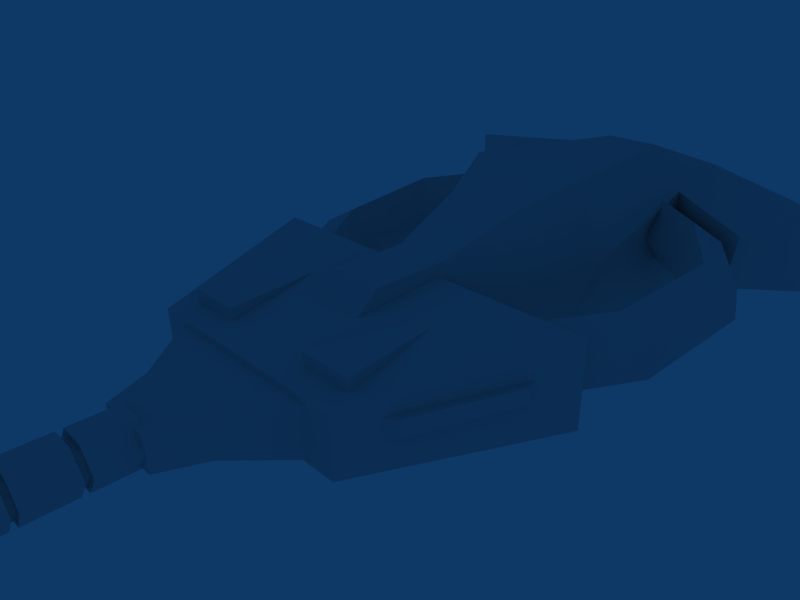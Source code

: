 # Source: pbw.blend  (saved by Blender 2.42.0; exported with 4.5.12 LTS)
import bpy
from mathutils import Matrix  # noqa: F401  (used for matrix-valued properties, if any)

bpy.ops.wm.read_factory_settings(use_empty=True)
scene = bpy.context.scene
scene.name = 'Scene'

# ---- collections
col_collection_1 = bpy.data.collections.new('Collection 1'); scene.collection.children.link(col_collection_1)

# ---- node groups
ng_auto_smooth = bpy.data.node_groups.new('Auto Smooth', 'GeometryNodeTree')
_s = ng_auto_smooth.interface.new_socket(name='Geometry', in_out='OUTPUT', socket_type='NodeSocketGeometry')
_s = ng_auto_smooth.interface.new_socket(name='Geometry', in_out='INPUT', socket_type='NodeSocketGeometry')
_s = ng_auto_smooth.interface.new_socket(name='Angle', in_out='INPUT', socket_type='NodeSocketFloat')
_s.subtype = 'ANGLE'
_s.min_value = 0.0
_s.max_value = 3.142
ng_auto_smooth.is_modifier = True
_N = ng_auto_smooth.nodes; _L = ng_auto_smooth.links
n0 = _N.new('NodeGroupOutput'); n0.name = 'Group Output'; n0.location = (480, -100)
n1 = _N.new('NodeGroupInput'); n1.name = 'Group Input'; n1.location = (-420, -300)
n2 = _N.new('NodeGroupInput'); n2.name = 'Group Input.001'; n2.location = (-60, -100)
n3 = _N.new('GeometryNodeSetShadeSmooth'); n3.name = 'Set Shade Smooth'; n3.location = (120, -100)
n3.domain = 'EDGE'
n4 = _N.new('GeometryNodeSetShadeSmooth'); n4.name = 'Set Shade Smooth.001'; n4.location = (300, -100)
n5 = _N.new('GeometryNodeInputMeshEdgeAngle'); n5.name = 'Edge Angle'; n5.location = (-420, -220)
n6 = _N.new('GeometryNodeInputEdgeSmooth'); n6.name = 'Is Edge Smooth'; n6.location = (-60, -160)
n7 = _N.new('GeometryNodeInputShadeSmooth'); n7.name = 'Is Face Smooth'; n7.location = (-240, -340)
n8 = _N.new('FunctionNodeBooleanMath'); n8.name = 'Boolean Math'; n8.location = (-60, -220)
n9 = _N.new('FunctionNodeCompare'); n9.name = 'Compare'; n9.location = (-240, -180)
n9.operation = 'LESS_EQUAL'
_L.new(n5.outputs[0], n9.inputs[0])
_L.new(n4.outputs[0], n0.inputs[0])
_L.new(n1.outputs[1], n9.inputs[1])
_L.new(n9.outputs[0], n8.inputs[0])
_L.new(n7.outputs[0], n8.inputs[1])
_L.new(n2.outputs[0], n3.inputs[0])
_L.new(n6.outputs[0], n3.inputs[1])
_L.new(n3.outputs[0], n4.inputs[0])
_L.new(n8.outputs[0], n3.inputs[2])
n0.is_active_output = True

# ---- world
world_world = bpy.data.worlds.new('World'); scene.world = world_world
world_world.color = (0.05656, 0.2208, 0.4)
world_world.use_sun_shadow = False
world_world.sun_shadow_jitter_overblur = 0.0
world_world.cycles.sampling_method = 'MANUAL'
world_world.cycles.sample_map_resolution = 256

# ---- cameras
cam_camera = bpy.data.cameras.new('Camera')
cam_camera.passepartout_alpha = 0.2
cam_camera.clip_end = 100.0
cam_camera.lens = 35.0
cam_camera.ortho_scale = 7.314
cam_camera.show_passepartout = False
cam_camera.show_safe_areas = True
cam_camera.dof.focus_distance = 0.0
cam_camera.dof.aperture_fstop = 128.0

# ---- meshes
me_plane = bpy.data.meshes.new('Plane')
me_plane.from_pydata([(1.101, -0.3674, -0.2386), (0.6582, -1.503, -0.1586), (0.6582, -1.503, 0.1828), (1.101, -0.3674, 0.2629), (0.0, -1.503, -0.1586), (0.0, -0.3674, -0.2386), (0.0, -0.3674, 0.2629), (0.0, -1.503, 0.1828), (0.9254, 1.322, 0.01052), (1.267, 0.8186, -0.01506), (1.231, -0.004256, -0.05406), (0.849, -0.6051, -0.08458), (0.3456, 1.695, 0.03229), (0.7219, 1.078, 0.07896), (0.9947, 0.6574, 0.05757), (0.931, 0.03791, 0.02601), (0.2587, 1.401, 0.09526), (0.5863, -0.4576, 0.0008323), (0.3251, 1.686, 0.2065), (0.8285, -0.614, 0.08964), (1.21, -0.01311, 0.1202), (1.247, 0.8095, 0.165), (0.9049, 1.313, 0.1905), (0.7619, 1.216, 0.2993), (1.069, 0.7535, 0.2758), (1.019, 0.03278, 0.231), (0.6559, -0.5154, 0.2031), (0.2404, 1.564, 0.3088), (0.7517, 1.237, -0.1249), (1.059, 0.775, -0.1483), (1.009, 0.05348, -0.1764), (0.6457, -0.4947, -0.2043), (0.2301, 1.585, -0.09863), (0.1662, -0.3229, 0.3418), (0.1662, -0.4012, 0.1859), (0.1662, -0.9764, 0.1859), (0.1662, -0.7904, 0.3418), (0.0, -0.3229, 0.3418), (0.0, -0.9764, 0.1859), (0.0, -0.7904, 0.3418), (0.0, 0.165, 0.5085), (0.3287, -0.397, -0.2197), (0.2425, 0.165, 0.5085), (0.3899, 0.5721, 0.6384), (0.4762, 0.4552, -0.1661), (0.0, 0.5721, 0.6384), (0.6034, -1.352, 0.1676), (0.2886, -1.352, 0.1676), (0.6034, -1.352, 0.2647), (0.2886, -1.352, 0.2647), (0.446, -0.4768, 0.2228), (0.8029, -1.253, 0.01318), (1.026, -0.6679, 0.01318), (1.026, -0.6679, 0.1049), (0.8029, -1.253, 0.1049), (0.6601, -1.333, 0.01318), (0.9773, -0.5017, 0.01318), (0.9773, -0.5017, 0.1049), (0.6601, -1.333, 0.1049), (0.3995, 0.03063, 0.1712), (0.5469, 0.562, 0.1712), (0.1713, 1.705, 0.5714), (0.0, 1.705, 0.5714), (0.0, 2.144, 0.2911), (0.4162, 2.144, 0.389), (0.4046, 1.69, 0.2979), (0.4162, 1.717, -0.1176), (0.4162, 2.182, -0.1279), (0.0, 2.182, -0.1279), (0.4186, 1.909, -0.3759), (0.0, 1.923, -0.3759), (0.5264, 0.4991, -0.3759), (0.0, 0.4991, -0.3759), (0.379, -0.397, -0.3759), (0.0, -0.397, -0.3759), (0.4586, 1.684, -0.3759), (0.0, 1.686, -0.3759), (0.5409, -1.286, -0.285), (0.0, -1.286, -0.285), (0.4841, -1.286, -0.1628), (0.0, -1.286, -0.1628), (1.278, 1.662, 0.3889), (1.309, 1.686, -0.1279), (0.9462, 1.36, -0.1175), (0.9876, 1.36, 0.2347), (0.0, -1.829, 0.1141), (0.0, -1.829, -0.0898), (0.2651, -1.829, 0.1141), (0.2651, -1.829, -0.0898), (0.5633, -1.422, -0.1364), (0.5633, -1.422, 0.1607), (0.0, -1.422, -0.1364), (0.0, -1.422, 0.1607), (0.1669, -2.073, 0.1085), (0.1669, -2.073, -0.08423), (0.0, -2.073, -0.08423), (0.0, -2.073, 0.1085), (0.06568, -3.326, -0.07734), (0.0, -3.326, -0.07734), (0.06568, -3.326, 0.1034), (0.0, -3.326, 0.1034), (0.0, -2.001, 0.1034), (0.0, -2.001, -0.07734), (0.06568, -2.001, -0.07734), (0.06568, -2.001, 0.1034), (0.1321, -3.326, 0.01301), (0.1321, -2.001, 0.01301), (0.0, -2.039, 0.01301), (0.0, -2.288, 0.01301), (0.07333, -2.288, -0.1111), (0.0, -2.288, -0.1111), (0.07333, -2.288, 0.1371), (0.0, -2.288, 0.1371), (0.0, -2.039, 0.1371), (0.0, -2.039, -0.1111), (0.07333, -2.039, -0.1111), (0.07333, -2.039, 0.1371), (0.1645, -2.288, 0.01301), (0.1645, -2.039, 0.01301), (0.1645, -2.324, 0.01301), (0.1645, -2.573, 0.01301), (0.07333, -2.324, 0.1371), (0.07333, -2.324, -0.1111), (0.0, -2.324, -0.1111), (0.0, -2.324, 0.1371), (0.0, -2.573, 0.1371), (0.07333, -2.573, 0.1371), (0.0, -2.573, -0.1111), (0.07333, -2.573, -0.1111), (0.0, -2.573, 0.01301), (0.0, -2.324, 0.01301), (0.0, -2.605, 0.01301), (0.0, -2.854, 0.01301), (0.07333, -2.854, -0.1111), (0.0, -2.854, -0.1111), (0.07333, -2.854, 0.1371), (0.0, -2.854, 0.1371), (0.0, -2.605, 0.1371), (0.0, -2.605, -0.1111), (0.07333, -2.605, -0.1111), (0.07333, -2.605, 0.1371), (0.1645, -2.854, 0.01301), (0.1645, -2.605, 0.01301)], [(107, 108), (129, 130), (131, 132)], [(0, 3, 2, 1), (0, 1, 4, 5), (3, 0, 5, 6), (1, 2, 7, 4), (2, 3, 6, 7), (12, 18, 22, 8), (10, 20, 19, 11), (9, 21, 20, 10), (8, 22, 21, 9), (13, 14, 24, 23), (23, 24, 21, 22), (14, 15, 25, 24), (24, 25, 20, 21), (15, 17, 26, 25), (25, 26, 19, 20), (16, 13, 23, 27), (27, 23, 22, 18), (8, 9, 29, 28), (28, 29, 14, 13), (9, 10, 30, 29), (29, 30, 15, 14), (10, 11, 31, 30), (30, 31, 17, 15), (12, 8, 28, 32), (32, 28, 13, 16), (33, 36, 35, 34), (38, 35, 36, 39), (39, 36, 33, 37), (37, 33, 42, 40), (40, 42, 43, 45), (50, 49, 48), (50, 48, 46), (46, 48, 49, 47), (47, 49, 50), (55, 51, 54, 58), (56, 52, 51, 55), (57, 53, 52, 56), (58, 54, 53, 57), (54, 51, 52, 53), (59, 33, 34), (41, 59, 34), (59, 42, 33), (42, 59, 60, 43), (59, 41, 44, 60), (43, 60, 65, 61), (45, 43, 61, 62), (62, 61, 64, 63), (61, 65, 64), (63, 64, 67, 68), (68, 67, 69, 70), (44, 41, 73, 71), (73, 74, 72, 71), (71, 72, 76, 75), (75, 76, 70, 69), (74, 73, 77, 78), (73, 41, 79, 77), (79, 80, 78, 77), (67, 64, 81, 82), (66, 67, 82, 83), (65, 66, 83, 84), (64, 65, 84, 81), (87, 88, 89, 90), (88, 86, 91, 89), (85, 87, 90, 92), (88, 87, 93, 94), (86, 88, 94, 95), (87, 85, 96, 93), (102, 103, 97, 98), (104, 101, 100, 99), (93, 96, 95, 94), (103, 106, 105, 97), (106, 104, 99, 105), (97, 99, 100, 98), (97, 105, 99), (115, 114, 107, 118), (113, 116, 118, 107), (111, 112, 108, 117), (110, 109, 117, 108), (114, 115, 109, 110), (116, 113, 112, 111), (115, 118, 117, 109), (118, 116, 111, 117), (44, 66, 65, 60), (44, 71, 75, 66), (66, 75, 69, 67), (81, 84, 83, 82), (119, 121, 126, 120), (122, 119, 120, 128), (121, 124, 125, 126), (123, 122, 128, 127), (127, 128, 120, 129), (126, 125, 129, 120), (124, 121, 119, 130), (122, 123, 130, 119), (139, 138, 131, 142), (137, 140, 142, 131), (135, 136, 132, 141), (134, 133, 141, 132), (138, 139, 133, 134), (140, 137, 136, 135), (139, 142, 141, 133), (142, 140, 135, 141)])
me_plane.polygons.foreach_set('use_smooth', [True] * 102)
_uv = me_plane.uv_layers.new(name='UVMap')
_uv.uv.foreach_set('vector', [0.7112, 0.2345, 0.7916, 0.2721, 0.87, 0.07084, 0.8153, 0.04526, 0.8031, 0.007076, 0.756, 0.1278, 0.6859, 0.1278, 0.6859, 0.007076, 0.7916, 0.2721, 0.7916, 0.361, 0.9867, 0.361, 0.9867, 0.2721, 0.87, 0.01032, 0.87, 0.07084, 0.9867, 0.07084, 0.9867, 0.01032, 0.87, 0.07084, 0.7916, 0.2721, 0.9867, 0.2721, 0.9867, 0.07084, 0.6539, 0.9751, 0.612, 0.9774, 0.6182, 0.8254, 0.6571, 0.8225, 0.6516, 0.5415, 0.6154, 0.5404, 0.6097, 0.3922, 0.65, 0.3932, 0.6566, 0.7024, 0.6195, 0.7041, 0.6154, 0.5404, 0.6516, 0.5415, 0.6571, 0.8225, 0.6182, 0.8254, 0.6195, 0.7041, 0.6566, 0.7024, 0.516, 0.8146, 0.5174, 0.687, 0.5717, 0.7053, 0.5752, 0.8328, 0.5752, 0.8328, 0.5717, 0.7053, 0.6195, 0.7041, 0.6182, 0.8254, 0.5174, 0.687, 0.5187, 0.5331, 0.5687, 0.5396, 0.5717, 0.7053, 0.5717, 0.7053, 0.5687, 0.5396, 0.6154, 0.5404, 0.6195, 0.7041, 0.5187, 0.5331, 0.5143, 0.396, 0.5609, 0.3938, 0.5687, 0.5396, 0.5687, 0.5396, 0.5609, 0.3938, 0.6097, 0.3922, 0.6154, 0.5404, 0.5152, 0.9498, 0.516, 0.8146, 0.5752, 0.8328, 0.5707, 0.9768, 0.5707, 0.9768, 0.5752, 0.8328, 0.6182, 0.8254, 0.612, 0.9774, 0.6571, 0.8225, 0.6566, 0.7024, 0.7135, 0.7039, 0.7071, 0.8368, 0.4568, 0.8339, 0.4625, 0.7056, 0.5174, 0.687, 0.516, 0.8146, 0.6566, 0.7024, 0.6516, 0.5415, 0.7058, 0.5364, 0.7135, 0.7039, 0.4625, 0.7056, 0.4704, 0.5395, 0.5187, 0.5331, 0.5174, 0.687, 0.6516, 0.5415, 0.65, 0.3932, 0.7084, 0.3886, 0.7058, 0.5364, 0.4704, 0.5395, 0.4688, 0.3958, 0.5143, 0.396, 0.5187, 0.5331, 0.6539, 0.9751, 0.6571, 0.8225, 0.7071, 0.8368, 0.7015, 0.9838, 0.4603, 0.9781, 0.4568, 0.8339, 0.516, 0.8146, 0.5152, 0.9498, 0.1426, 0.2184, 0.1269, 0.09636, 0.157, 0.04433, 0.1815, 0.1846, 0.09025, 0.05088, 0.1232, 0.04832, 0.1269, 0.09636, 0.09025, 0.09933, 0.09025, 0.09933, 0.1269, 0.09636, 0.1426, 0.2184, 0.09025, 0.2212, 0.09025, 0.2212, 0.1426, 0.2184, 0.1517, 0.3598, 0.09025, 0.3483, 0.09025, 0.3483, 0.1517, 0.3598, 0.1697, 0.4626, 0.09025, 0.4543, 0.4147, 0.3073, 0.5984, 0.2742, 0.5984, 0.3404, 0.4147, 0.3073, 0.5984, 0.3404, 0.5924, 0.364, 0.6188, 0.3404, 0.5984, 0.3404, 0.5984, 0.2742, 0.6188, 0.2742, 0.5926, 0.2505, 0.5984, 0.2742, 0.4147, 0.3073, 0.7405, 0.4248, 0.786, 0.4248, 0.786, 0.4503, 0.7405, 0.4503, 0.9743, 0.3989, 0.9404, 0.4248, 0.786, 0.4248, 0.7551, 0.3989, 0.9886, 0.4503, 0.9404, 0.4503, 0.9404, 0.4248, 0.9886, 0.4248, 0.7551, 0.4762, 0.786, 0.4503, 0.9404, 0.4503, 0.9743, 0.4762, 0.786, 0.4503, 0.786, 0.4248, 0.9404, 0.4248, 0.9404, 0.4503, 0.2385, 0.3108, 0.1426, 0.2184, 0.1815, 0.1846, 0.3091, 0.1617, 0.2385, 0.3108, 0.1815, 0.1846, 0.2385, 0.3108, 0.1517, 0.3598, 0.1426, 0.2184, 0.1517, 0.3598, 0.2385, 0.3108, 0.2744, 0.4464, 0.1697, 0.4626, 0.2385, 0.3108, 0.3091, 0.1617, 0.3589, 0.4045, 0.2744, 0.4464, 0.1697, 0.4626, 0.2744, 0.4464, 0.2523, 0.7475, 0.1327, 0.7394, 0.09025, 0.4543, 0.1697, 0.4626, 0.1327, 0.7394, 0.09025, 0.7495, 0.09025, 0.7495, 0.1327, 0.7394, 0.2026, 0.8673, 0.09025, 0.8639, 0.1327, 0.7394, 0.2523, 0.7475, 0.2026, 0.8673, 0.4389, 0.886, 0.3795, 0.886, 0.381, 0.8242, 0.4404, 0.8242, 0.08312, 0.9939, 0.01162, 0.9282, 0.0695, 0.8644, 0.1398, 0.9323, 0.02054, 0.5252, 0.03305, 0.3264, 0.0695, 0.3264, 0.0695, 0.5355, 0.4123, 0.4895, 0.3652, 0.4895, 0.3652, 0.6011, 0.4307, 0.6011, 0.4307, 0.6011, 0.3652, 0.6011, 0.3652, 0.7488, 0.4222, 0.7485, 0.4222, 0.7485, 0.3652, 0.7488, 0.3652, 0.7783, 0.4172, 0.7765, 0.3652, 0.4895, 0.4123, 0.4895, 0.4325, 0.3789, 0.3652, 0.3789, 0.0695, 0.3264, 0.03305, 0.3264, 0.01978, 0.1191, 0.04828, 0.1191, 0.01978, 0.1191, 0.01978, 0.1191, 0.04828, 0.1191, 0.04828, 0.1191, 0.381, 0.8242, 0.3795, 0.886, 0.2383, 0.886, 0.2347, 0.8242, 0.3486, 0.7659, 0.381, 0.8242, 0.2347, 0.8242, 0.2574, 0.7581, 0.3493, 0.945, 0.3464, 1.005, 0.2551, 0.9989, 0.253, 0.9482, 0.3795, 0.886, 0.3493, 0.945, 0.253, 0.9482, 0.2383, 0.886, 0.4914, 0.1103, 0.5307, 0.1783, 0.3871, 0.2975, 0.3259, 0.2106, 0.2427, 0.09108, 0.1905, 0.0918, 0.1894, 0.01117, 0.3003, 0.009648, 0.4912, 0.005042, 0.4914, 0.1103, 0.3259, 0.2106, 0.3374, 0.005042, 0.5307, 0.1783, 0.4914, 0.1103, 0.5836, 0.06815, 0.6165, 0.1316, 0.1905, 0.0918, 0.2427, 0.09108, 0.224, 0.1395, 0.1911, 0.1399, 0.4914, 0.1103, 0.4912, 0.005042, 0.5836, 0.005042, 0.5836, 0.06815, 0.9826, 0.9947, 0.9189, 0.9947, 0.9191, 0.5075, 0.9828, 0.5075, 0.7913, 0.9947, 0.7276, 0.9947, 0.7278, 0.5075, 0.7914, 0.5075, 0.5836, 0.06815, 0.5836, 0.005042, 0.6565, 0.005042, 0.6565, 0.06815, 0.9189, 0.9947, 0.8551, 0.9947, 0.8553, 0.5075, 0.9191, 0.5075, 0.8551, 0.9947, 0.7913, 0.9947, 0.7914, 0.5075, 0.8553, 0.5075, 0.6955, 0.2634, 0.6955, 0.3625, 0.6595, 0.3625, 0.6595, 0.2634, 0.6955, 0.2634, 0.7319, 0.3129, 0.6955, 0.3625, 0.3673, 0.0, 0.6627, 3.002e-08, 0.6627, 0.5, 0.0, 0.5, 0.6627, 1.0, 0.3673, 1.0, 0.0, 0.5, 0.6627, 0.5, 0.2954, 1.0, 0.0, 1.0, 6.305e-08, 0.5, 0.6627, 0.5, 0.0, 3.002e-08, 0.2954, 0.0, 0.6627, 0.5, 6.305e-08, 0.5, 0.6572, 0.1003, 0.6572, 0.1505, 0.4867, 0.1505, 0.4867, 0.1003, 0.6572, 0.3612, 0.6572, 0.4114, 0.4867, 0.4114, 0.4867, 0.3612, 0.6572, 0.1505, 0.6572, 0.2558, 0.4867, 0.2558, 0.4867, 0.1505, 0.6572, 0.2558, 0.6572, 0.3612, 0.4867, 0.3612, 0.4867, 0.2558, 0.3589, 0.4045, 0.3447, 0.757, 0.2523, 0.7475, 0.2744, 0.4464, 0.02054, 0.5252, 0.0695, 0.5355, 0.0695, 0.8119, 0.009231, 0.8196, 0.009231, 0.8196, 0.0695, 0.8119, 0.0695, 0.8644, 0.01162, 0.9282, 0.2383, 0.886, 0.253, 0.9482, 0.2133, 0.9798, 0.1736, 0.9223, 0.6572, 0.2558, 0.6572, 0.3612, 0.4867, 0.3612, 0.4867, 0.2558, 0.6572, 0.1505, 0.6572, 0.2558, 0.4867, 0.2558, 0.4867, 0.1505, 0.6572, 0.3612, 0.6572, 0.4114, 0.4867, 0.4114, 0.4867, 0.3612, 0.6572, 0.1003, 0.6572, 0.1505, 0.4867, 0.1505, 0.4867, 0.1003, 5.502e-08, 0.0, 0.2954, 0.0, 0.6627, 0.5, 0.0, 0.5, 0.2954, 1.0, 1.113e-09, 1.0, 0.0, 0.5, 0.6627, 0.5, 0.828, 0.8394, 0.58, 1.0, 0.0, 0.7799, 0.5563, 0.4197, 0.03664, 0.1605, 0.2846, 0.0, 0.5563, 0.4197, 0.0, 0.7799, 0.3673, 0.0, 0.6627, 3.002e-08, 0.6627, 0.5, 0.0, 0.5, 0.6627, 1.0, 0.3673, 1.0, 0.0, 0.5, 0.6627, 0.5, 0.2954, 1.0, 0.0, 1.0, 6.305e-08, 0.5, 0.6627, 0.5, 0.0, 3.002e-08, 0.2954, 0.0, 0.6627, 0.5, 6.305e-08, 0.5, 0.6572, 0.1003, 0.6572, 0.1505, 0.4867, 0.1505, 0.4867, 0.1003, 0.6572, 0.3612, 0.6572, 0.4114, 0.4867, 0.4114, 0.4867, 0.3612, 0.6572, 0.1505, 0.6572, 0.2558, 0.4867, 0.2558, 0.4867, 0.1505, 0.6572, 0.2558, 0.6572, 0.3612, 0.4867, 0.3612, 0.4867, 0.2558])
_ca = me_plane.color_attributes.new('Col', 'BYTE_COLOR', 'CORNER')
_ca.data.foreach_set('color', [1.0, 1.0, 1.0, 1.0, 1.0, 1.0, 1.0, 1.0, 1.0, 1.0, 1.0, 1.0, 1.0, 1.0, 1.0, 1.0, 1.0, 1.0, 1.0, 1.0, 1.0, 1.0, 1.0, 1.0, 1.0, 1.0, 1.0, 1.0, 1.0, 1.0, 1.0, 1.0, 1.0, 1.0, 1.0, 1.0, 1.0, 1.0, 1.0, 1.0, 1.0, 1.0, 1.0, 1.0, 1.0, 1.0, 1.0, 1.0, 1.0, 1.0, 1.0, 1.0, 1.0, 1.0, 1.0, 1.0, 1.0, 1.0, 1.0, 1.0, 1.0, 1.0, 1.0, 1.0, 1.0, 1.0, 1.0, 1.0, 1.0, 1.0, 1.0, 1.0, 1.0, 1.0, 1.0, 1.0, 1.0, 1.0, 1.0, 1.0, 1.0, 1.0, 1.0, 1.0, 1.0, 1.0, 1.0, 1.0, 1.0, 1.0, 1.0, 1.0, 1.0, 1.0, 1.0, 1.0, 1.0, 1.0, 1.0, 1.0, 1.0, 1.0, 1.0, 1.0, 1.0, 1.0, 1.0, 1.0, 1.0, 1.0, 1.0, 1.0, 1.0, 1.0, 1.0, 1.0, 1.0, 1.0, 1.0, 1.0, 1.0, 1.0, 1.0, 1.0, 1.0, 1.0, 1.0, 1.0, 1.0, 1.0, 1.0, 1.0, 1.0, 1.0, 1.0, 1.0, 1.0, 1.0, 1.0, 1.0, 1.0, 1.0, 1.0, 1.0, 1.0, 1.0, 1.0, 1.0, 1.0, 1.0, 1.0, 1.0, 1.0, 1.0, 1.0, 1.0, 1.0, 1.0, 1.0, 1.0, 1.0, 1.0, 1.0, 1.0, 1.0, 1.0, 1.0, 1.0, 1.0, 1.0, 1.0, 1.0, 1.0, 1.0, 1.0, 1.0, 1.0, 1.0, 1.0, 1.0, 1.0, 1.0, 1.0, 1.0, 1.0, 1.0, 1.0, 1.0, 1.0, 1.0, 1.0, 1.0, 1.0, 1.0, 1.0, 1.0, 1.0, 1.0, 1.0, 1.0, 1.0, 1.0, 1.0, 1.0, 1.0, 1.0, 1.0, 1.0, 1.0, 1.0, 1.0, 1.0, 1.0, 1.0, 1.0, 1.0, 1.0, 1.0, 1.0, 1.0, 1.0, 1.0, 1.0, 1.0, 1.0, 1.0, 1.0, 1.0, 1.0, 1.0, 1.0, 1.0, 1.0, 1.0, 1.0, 1.0, 1.0, 1.0, 1.0, 1.0, 1.0, 1.0, 1.0, 1.0, 1.0, 1.0, 1.0, 1.0, 1.0, 1.0, 1.0, 1.0, 1.0, 1.0, 1.0, 1.0, 1.0, 1.0, 1.0, 1.0, 1.0, 1.0, 1.0, 1.0, 1.0, 1.0, 1.0, 1.0, 1.0, 1.0, 1.0, 1.0, 1.0, 1.0, 1.0, 1.0, 1.0, 1.0, 1.0, 1.0, 1.0, 1.0, 1.0, 1.0, 1.0, 1.0, 1.0, 1.0, 1.0, 1.0, 1.0, 1.0, 1.0, 1.0, 1.0, 1.0, 1.0, 1.0, 1.0, 1.0, 1.0, 1.0, 1.0, 1.0, 1.0, 1.0, 1.0, 1.0, 1.0, 1.0, 1.0, 1.0, 1.0, 1.0, 1.0, 1.0, 1.0, 1.0, 1.0, 1.0, 1.0, 1.0, 1.0, 1.0, 1.0, 1.0, 1.0, 1.0, 1.0, 1.0, 1.0, 1.0, 1.0, 1.0, 1.0, 1.0, 1.0, 1.0, 1.0, 1.0, 1.0, 1.0, 1.0, 1.0, 1.0, 1.0, 1.0, 1.0, 1.0, 1.0, 1.0, 1.0, 1.0, 1.0, 1.0, 1.0, 1.0, 1.0, 1.0, 1.0, 1.0, 1.0, 1.0, 1.0, 1.0, 1.0, 1.0, 1.0, 1.0, 1.0, 1.0, 1.0, 1.0, 1.0, 1.0, 1.0, 1.0, 1.0, 1.0, 1.0, 1.0, 1.0, 1.0, 1.0, 1.0, 1.0, 1.0, 1.0, 1.0, 1.0, 1.0, 1.0, 1.0, 1.0, 1.0, 1.0, 1.0, 1.0, 1.0, 1.0, 1.0, 1.0, 1.0, 1.0, 1.0, 1.0, 1.0, 1.0, 1.0, 1.0, 1.0, 1.0, 1.0, 1.0, 1.0, 1.0, 1.0, 1.0, 1.0, 1.0, 1.0, 1.0, 1.0, 1.0, 1.0, 1.0, 1.0, 1.0, 1.0, 1.0, 1.0, 1.0, 1.0, 1.0, 1.0, 1.0, 1.0, 1.0, 1.0, 1.0, 1.0, 1.0, 1.0, 1.0, 1.0, 1.0, 1.0, 1.0, 1.0, 1.0, 1.0, 1.0, 1.0, 1.0, 1.0, 1.0, 1.0, 1.0, 1.0, 1.0, 1.0, 1.0, 1.0, 1.0, 1.0, 1.0, 1.0, 1.0, 1.0, 1.0, 1.0, 1.0, 1.0, 1.0, 1.0, 1.0, 1.0, 1.0, 1.0, 1.0, 1.0, 1.0, 1.0, 1.0, 1.0, 1.0, 1.0, 1.0, 1.0, 1.0, 1.0, 1.0, 1.0, 1.0, 1.0, 1.0, 1.0, 1.0, 1.0, 1.0, 1.0, 1.0, 1.0, 1.0, 1.0, 1.0, 1.0, 1.0, 1.0, 1.0, 1.0, 1.0, 1.0, 1.0, 1.0, 1.0, 1.0, 1.0, 1.0, 1.0, 1.0, 1.0, 1.0, 1.0, 1.0, 1.0, 1.0, 1.0, 1.0, 1.0, 1.0, 1.0, 1.0, 1.0, 1.0, 1.0, 1.0, 1.0, 1.0, 1.0, 1.0, 1.0, 1.0, 1.0, 1.0, 1.0, 1.0, 1.0, 1.0, 1.0, 1.0, 1.0, 1.0, 1.0, 1.0, 1.0, 1.0, 1.0, 1.0, 1.0, 1.0, 1.0, 1.0, 1.0, 1.0, 1.0, 1.0, 1.0, 1.0, 1.0, 1.0, 1.0, 1.0, 1.0, 1.0, 1.0, 1.0, 1.0, 1.0, 1.0, 1.0, 1.0, 1.0, 1.0, 1.0, 1.0, 1.0, 1.0, 1.0, 1.0, 1.0, 1.0, 1.0, 1.0, 1.0, 1.0, 1.0, 1.0, 1.0, 1.0, 1.0, 1.0, 1.0, 1.0, 1.0, 1.0, 1.0, 1.0, 1.0, 1.0, 1.0, 1.0, 1.0, 1.0, 1.0, 1.0, 1.0, 1.0, 1.0, 1.0, 1.0, 1.0, 1.0, 1.0, 1.0, 1.0, 1.0, 1.0, 1.0, 1.0, 1.0, 1.0, 1.0, 1.0, 1.0, 1.0, 1.0, 1.0, 1.0, 1.0, 1.0, 1.0, 1.0, 1.0, 1.0, 1.0, 1.0, 1.0, 1.0, 1.0, 1.0, 1.0, 1.0, 1.0, 1.0, 1.0, 1.0, 1.0, 1.0, 1.0, 1.0, 1.0, 1.0, 1.0, 1.0, 1.0, 1.0, 1.0, 1.0, 1.0, 1.0, 1.0, 1.0, 1.0, 1.0, 1.0, 1.0, 1.0, 1.0, 1.0, 1.0, 1.0, 1.0, 1.0, 1.0, 1.0, 1.0, 1.0, 1.0, 1.0, 1.0, 1.0, 1.0, 1.0, 1.0, 1.0, 1.0, 1.0, 1.0, 1.0, 1.0, 1.0, 1.0, 1.0, 1.0, 1.0, 1.0, 1.0, 1.0, 1.0, 1.0, 1.0, 1.0, 1.0, 1.0, 1.0, 1.0, 1.0, 1.0, 1.0, 1.0, 1.0, 1.0, 1.0, 1.0, 1.0, 1.0, 1.0, 1.0, 1.0, 1.0, 1.0, 1.0, 1.0, 1.0, 1.0, 1.0, 1.0, 1.0, 1.0, 1.0, 1.0, 1.0, 1.0, 1.0, 1.0, 1.0, 1.0, 1.0, 1.0, 1.0, 1.0, 1.0, 1.0, 1.0, 1.0, 1.0, 1.0, 1.0, 1.0, 1.0, 1.0, 1.0, 1.0, 1.0, 1.0, 1.0, 1.0, 1.0, 1.0, 1.0, 1.0, 1.0, 1.0, 1.0, 1.0, 1.0, 1.0, 1.0, 1.0, 1.0, 1.0, 1.0, 1.0, 1.0, 1.0, 1.0, 1.0, 1.0, 1.0, 1.0, 1.0, 1.0, 1.0, 1.0, 1.0, 1.0, 1.0, 1.0, 1.0, 1.0, 1.0, 1.0, 1.0, 1.0, 1.0, 1.0, 1.0, 1.0, 1.0, 1.0, 1.0, 1.0, 1.0, 1.0, 1.0, 1.0, 1.0, 1.0, 1.0, 1.0, 1.0, 1.0, 1.0, 1.0, 1.0, 1.0, 1.0, 1.0, 1.0, 1.0, 1.0, 1.0, 1.0, 1.0, 1.0, 1.0, 1.0, 1.0, 1.0, 1.0, 1.0, 1.0, 1.0, 1.0, 1.0, 1.0, 1.0, 1.0, 1.0, 1.0, 1.0, 1.0, 1.0, 1.0, 1.0, 1.0, 1.0, 1.0, 1.0, 1.0, 1.0, 1.0, 1.0, 1.0, 1.0, 1.0, 1.0, 1.0, 1.0, 1.0, 1.0, 1.0, 1.0, 1.0, 1.0, 1.0, 1.0, 1.0, 1.0, 1.0, 1.0, 1.0, 1.0, 1.0, 1.0, 1.0, 1.0, 1.0, 1.0, 1.0, 1.0, 1.0, 1.0, 1.0, 1.0, 1.0, 1.0, 1.0, 1.0, 1.0, 1.0, 1.0, 1.0, 1.0, 1.0, 1.0, 1.0, 1.0, 1.0, 1.0, 1.0, 1.0, 1.0, 1.0, 1.0, 1.0, 1.0, 1.0, 1.0, 1.0, 1.0, 1.0, 1.0, 1.0, 1.0, 1.0, 1.0, 1.0, 1.0, 1.0, 1.0, 1.0, 1.0, 1.0, 1.0, 1.0, 1.0, 1.0, 1.0, 1.0, 1.0, 1.0, 1.0, 1.0, 1.0, 1.0, 1.0, 1.0, 1.0, 1.0, 1.0, 1.0, 1.0, 1.0, 1.0, 1.0, 1.0, 1.0, 1.0, 1.0, 1.0, 1.0, 1.0, 1.0, 1.0, 1.0, 1.0, 1.0, 1.0, 1.0, 1.0, 1.0, 1.0, 1.0, 1.0, 1.0, 1.0, 1.0, 1.0, 1.0, 1.0, 1.0, 1.0, 1.0, 1.0, 1.0, 1.0, 1.0, 1.0, 1.0, 1.0, 1.0, 1.0, 1.0, 1.0, 1.0, 1.0, 1.0, 1.0, 1.0, 1.0, 1.0, 1.0, 1.0, 1.0, 1.0, 1.0, 1.0, 1.0, 1.0, 1.0, 1.0, 1.0, 1.0, 1.0, 1.0, 1.0, 1.0, 1.0, 1.0, 1.0, 1.0, 1.0, 1.0, 1.0, 1.0, 1.0, 1.0, 1.0, 1.0, 1.0, 1.0, 1.0, 1.0, 1.0, 1.0, 1.0, 1.0, 1.0, 1.0, 1.0, 1.0, 1.0, 1.0, 1.0, 1.0, 1.0, 1.0, 1.0, 1.0, 1.0, 1.0, 1.0, 1.0, 1.0, 1.0, 1.0, 1.0, 1.0, 1.0, 1.0, 1.0, 1.0, 1.0, 1.0, 1.0, 1.0, 1.0, 1.0, 1.0, 1.0, 1.0, 1.0, 1.0, 1.0, 1.0, 1.0, 1.0, 1.0, 1.0, 1.0, 1.0, 1.0, 1.0, 1.0, 1.0, 1.0, 1.0, 1.0, 1.0, 1.0, 1.0, 1.0, 1.0, 1.0, 1.0, 1.0, 1.0, 1.0, 1.0, 1.0, 1.0, 1.0, 1.0, 1.0, 1.0, 1.0, 1.0, 1.0, 1.0, 1.0, 1.0, 1.0, 1.0, 1.0, 1.0, 1.0, 1.0, 1.0, 1.0, 1.0, 1.0, 1.0, 1.0, 1.0, 1.0, 1.0, 1.0, 1.0, 1.0, 1.0, 1.0, 1.0, 1.0, 1.0, 1.0, 1.0, 1.0, 1.0, 1.0, 1.0, 1.0, 1.0, 1.0, 1.0, 1.0, 1.0, 1.0, 1.0, 1.0, 1.0, 1.0, 1.0, 1.0, 1.0, 1.0, 1.0, 1.0, 1.0, 1.0, 1.0, 1.0, 1.0, 1.0, 1.0, 1.0, 1.0, 1.0, 1.0, 1.0, 1.0, 1.0, 1.0, 1.0, 1.0, 1.0, 1.0, 1.0, 1.0, 1.0, 1.0, 1.0, 1.0, 1.0, 1.0, 1.0, 1.0, 1.0, 1.0, 1.0, 1.0, 1.0, 1.0, 1.0, 1.0, 1.0, 1.0, 1.0, 1.0, 1.0, 1.0, 1.0, 1.0, 1.0, 1.0, 1.0, 1.0, 1.0, 1.0, 1.0, 1.0, 1.0, 1.0, 1.0, 1.0, 1.0, 1.0, 1.0, 1.0, 1.0, 1.0, 1.0, 1.0, 1.0, 1.0, 1.0, 1.0, 1.0, 1.0, 1.0, 1.0, 1.0, 1.0, 1.0, 1.0, 1.0, 1.0, 1.0, 1.0, 1.0, 1.0, 1.0, 1.0, 1.0, 1.0, 1.0, 1.0, 1.0, 1.0, 1.0, 1.0, 1.0, 1.0, 1.0, 1.0, 1.0, 1.0, 1.0, 1.0, 1.0, 1.0, 1.0, 1.0, 1.0, 1.0, 1.0, 1.0, 1.0, 1.0, 1.0, 1.0, 1.0, 1.0, 1.0, 1.0, 1.0, 1.0, 1.0, 1.0, 1.0, 1.0, 1.0, 1.0, 1.0, 1.0, 1.0, 1.0, 1.0, 1.0, 1.0, 1.0, 1.0, 1.0, 1.0, 1.0, 1.0, 1.0, 1.0, 1.0, 1.0, 1.0, 1.0, 1.0, 1.0, 1.0, 1.0, 1.0, 1.0, 1.0, 1.0, 1.0, 1.0, 1.0, 1.0, 1.0, 1.0, 1.0, 1.0, 1.0, 1.0, 1.0, 1.0, 1.0, 1.0, 1.0, 1.0, 1.0, 1.0, 1.0, 1.0, 1.0, 1.0, 1.0, 1.0, 1.0, 1.0, 1.0, 1.0, 1.0, 1.0, 1.0, 1.0, 1.0, 1.0, 1.0, 1.0, 1.0, 1.0, 1.0, 1.0, 1.0, 1.0, 1.0, 1.0, 1.0, 1.0, 1.0, 1.0, 1.0, 1.0, 1.0, 1.0, 1.0, 1.0, 1.0, 1.0, 1.0, 1.0, 1.0, 1.0, 1.0, 1.0, 1.0, 1.0, 1.0, 1.0, 1.0, 1.0, 1.0, 1.0, 1.0, 1.0, 1.0, 1.0, 1.0, 1.0, 1.0, 1.0, 1.0, 1.0, 1.0, 1.0, 1.0, 1.0, 1.0, 1.0, 1.0, 1.0, 1.0, 1.0, 1.0, 1.0, 1.0, 1.0, 1.0, 1.0, 1.0, 1.0, 1.0, 1.0, 1.0, 1.0, 1.0, 1.0, 1.0, 1.0, 1.0, 1.0, 1.0, 1.0, 1.0, 1.0, 1.0, 1.0, 1.0, 1.0, 1.0, 1.0, 1.0, 1.0, 1.0, 1.0, 1.0, 1.0, 1.0, 1.0, 1.0, 1.0, 1.0, 1.0, 1.0, 1.0, 1.0, 1.0, 1.0, 1.0, 1.0, 1.0, 1.0, 1.0, 1.0, 1.0, 1.0, 1.0, 1.0, 1.0, 1.0, 1.0, 1.0, 1.0, 1.0, 1.0, 1.0, 1.0, 1.0, 1.0, 1.0, 1.0, 1.0, 1.0, 1.0, 1.0, 1.0, 1.0, 1.0, 1.0, 1.0, 1.0, 1.0, 1.0, 1.0, 1.0, 1.0, 1.0, 1.0, 1.0, 1.0, 1.0, 1.0, 1.0, 1.0, 1.0, 1.0, 1.0, 1.0, 1.0, 1.0, 1.0, 1.0, 1.0, 1.0, 1.0, 1.0, 1.0, 1.0, 1.0, 1.0, 1.0, 1.0, 1.0, 1.0, 1.0, 1.0, 1.0, 1.0, 1.0, 1.0, 1.0, 1.0, 1.0, 1.0, 1.0, 1.0, 1.0, 1.0, 1.0, 1.0, 1.0, 1.0, 1.0, 1.0, 1.0, 1.0, 1.0, 1.0, 1.0, 1.0, 1.0, 1.0, 1.0, 1.0, 1.0, 1.0, 1.0, 1.0, 1.0, 1.0, 1.0, 1.0, 1.0, 1.0, 1.0, 1.0, 1.0, 1.0, 1.0, 1.0, 1.0, 1.0, 1.0, 1.0, 1.0, 1.0, 1.0, 1.0, 1.0, 1.0, 1.0, 1.0, 1.0, 1.0, 1.0, 1.0, 1.0, 1.0, 1.0, 1.0, 1.0, 1.0, 1.0, 1.0, 1.0, 1.0, 1.0, 1.0, 1.0, 1.0, 1.0, 1.0, 1.0, 1.0, 1.0, 1.0, 1.0, 1.0, 1.0, 1.0, 1.0, 1.0])
me_plane.use_remesh_preserve_volume = False
me_plane.use_remesh_preserve_attributes = False
me_plane.use_mirror_vertex_groups = False
me_plane.update()

# ---- objects
ob_plane = bpy.data.objects.new('Plane', me_plane)
ob_camera = bpy.data.objects.new('Camera', cam_camera)

# ---- transforms, parenting, visibility, modifiers, constraints
ob_plane.location = (0.0, 0.0, 0.0)
ob_plane.lock_rotations_4d = False
ob_plane.empty_display_type = 'ARROWS'
ob_plane.color = (0.0, 0.0, 0.0, 1.0)
ob_plane.lineart.crease_threshold = 0.0
_m = ob_plane.modifiers.new('Mirror', 'MIRROR')
_m.use_clip = True
_m.use_mirror_vertex_groups = False
_m = ob_plane.modifiers.new('Auto Smooth', 'NODES')
_m.node_group = ng_auto_smooth
_gi = [s.identifier for s in ng_auto_smooth.interface.items_tree if s.item_type == 'SOCKET' and s.in_out == 'INPUT']
_m[_gi[1]] = 0.5236  # Angle
ob_camera.location = (2.751, -3.056, 1.983)
ob_camera.rotation_euler = (1.109, 0.01082, 0.8149)
ob_camera.lock_rotations_4d = False
ob_camera.empty_display_type = 'ARROWS'
ob_camera.color = (0.0, 0.0, 0.0, 0.0)
ob_camera.display_type = 'WIRE'
ob_camera.lineart.crease_threshold = 0.0

# ---- collection membership
col_collection_1.objects.link(ob_plane)
col_collection_1.objects.link(ob_camera)

# ---- scene / render settings (as saved in the file)
scene.camera = ob_camera
scene.frame_start = 1; scene.frame_end = 250; scene.frame_set(1)
scene.render.engine = 'BLENDER_EEVEE_NEXT'
scene.render.image_settings.file_format = 'JPEG'
scene.render.image_settings.color_mode = 'RGB'
scene.render.image_settings.compression = 90
scene.render.resolution_x = 800
scene.render.resolution_y = 600
scene.render.pixel_aspect_x = 100.0
scene.render.pixel_aspect_y = 100.0
scene.render.fps = 25
scene.render.dither_intensity = 0.0
scene.render.use_compositing = False
scene.render.use_sequencer = False
scene.render.bake_bias = 0.0
scene.render.use_stamp_time = False
scene.render.use_stamp_date = False
scene.render.use_stamp_frame = False
scene.render.use_stamp_camera = False
scene.render.use_stamp_scene = False
scene.render.use_stamp_filename = False
scene.render.use_stamp_render_time = False
scene.render.stamp_font_size = 0
scene.cycles.use_denoising = False
scene.cycles.samples = 10
scene.cycles.sampling_pattern = 'TABULATED_SOBOL'
scene.cycles.light_sampling_threshold = 0.0
scene.cycles.use_adaptive_sampling = False
scene.cycles.use_light_tree = False
scene.cycles.blur_glossy = 0.0
scene.cycles.volume_bounces = 1
scene.cycles.pixel_filter_type = 'GAUSSIAN'
scene.cycles.sample_clamp_indirect = 0.0
scene.view_settings.view_transform = 'Raw'
bpy.context.view_layer.update()
